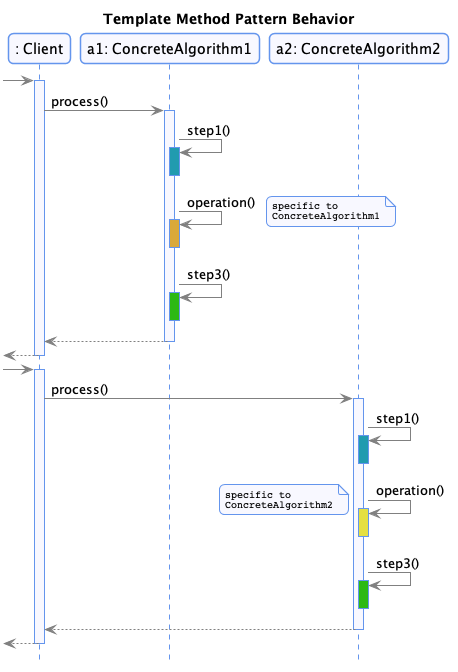

The diagram above was rendered by PlantUML. Its source (embedded in the PNG):
@startuml


skinparam nodesep 75
skinparam ranksep 75
hide empty members

skinparam noteFontSize 10
skinparam noteFontName Courier

skinparam monochrome  false
skinparam shadowing   false
skinparam roundcorner 10
skinparam linetype polyline

skinparam class {
    BackgroundColor GhostWhite
    ArrowColor      Gray
    BorderColor     Black
    fontColor       CornFlowerBlue
}

skinparam state {
    BackgroundColor GhostWhite
    ArrowColor      Gray
    BorderColor     Black
    fontColor       CornFlowerBlue
}

skinparam object {
    BackgroundColor GhostWhite
    ArrowColor      Gray
    BorderColor     Black
}

skinparam package<<Layout>> {
  borderColor         Transparent
  backgroundColor     Transparent
  fontColor           Transparent
  stereotypeFontColor Transparent
}

skinparam sequence {
	ArrowColor                  Gray
  LifeLineBorderColor         CornFlowerBlue
  LifeLineBackgroundColor     GhostWhite
	ParticipantBorderColor      CornFlowerBlue
	ParticipantBackgroundColor  GhostWhite
  ActorBorderColor            CornFlowerBlue
	ActorBackgroundColor        GhostWhite
  BoxBorderColor         CornFlowerBlue
  BoxBackgroundColor         GhostWhite
}

skinparam stereotypeCBackgroundColor CornflowerBlue

hide footbox
hide empty members

skinparam note {
 BackgroundColor GhostWhite
 BorderColor         CornFlowerBlue
}
title Template Method Pattern Behavior

participant ": Client" as C
participant "a1: ConcreteAlgorithm1" as A1
participant "a2: ConcreteAlgorithm2" as A2



[-> C:
activate C
C -> A1: process()
activate A1
A1 -> A1: step1()
activate A1 #219BAF
deactivate A1
A1 -> A1: operation()
note right: specific to\nConcreteAlgorithm1
activate A1 #DAA939
deactivate A1
A1 -> A1: step3()
activate A1 #2DB914
deactivate A1
A1 --> C
deactivate A1
[<-- C
deactivate C


[-> C:
activate C
C -> A2: process()
activate A2
A2 -> A2: step1()
activate A2 #219BAF
deactivate A2
A2 -> A2: operation()
note left: specific to\nConcreteAlgorithm2
activate A2 #E5E042
deactivate A2
A2 -> A2: step3()
activate A2 #2DB914
deactivate A2
A2 --> C
deactivate A2
[<-- C
deactivate C

@enduml